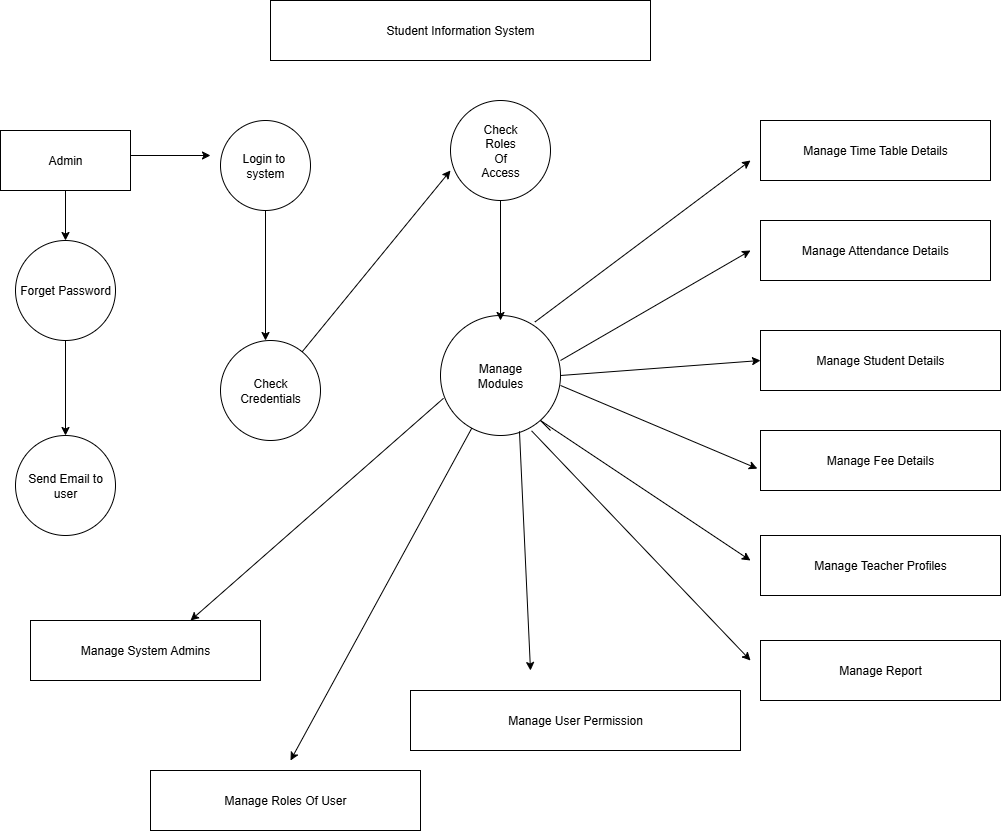

The diagram above was exported from draw.io. Its source (the exported page's mxGraphModel, read from the mxfile embedded in the PNG):
<mxGraphModel dx="1097" dy="592" grid="1" gridSize="10" guides="1" tooltips="1" connect="1" arrows="1" fold="1" page="1" pageScale="1" pageWidth="827" pageHeight="1169" math="0" shadow="0">
  <root>
    <mxCell id="0" />
    <mxCell id="1" parent="0" />
    <mxCell id="0nzDZGxWqhjPSygRHiTZ-1" value="Student Information System" style="rounded=0;whiteSpace=wrap;html=1;" vertex="1" parent="1">
      <mxGeometry x="300" y="20" width="380" height="60" as="geometry" />
    </mxCell>
    <mxCell id="0nzDZGxWqhjPSygRHiTZ-2" value="Admin" style="rounded=0;whiteSpace=wrap;html=1;" vertex="1" parent="1">
      <mxGeometry x="30" y="150" width="130" height="60" as="geometry" />
    </mxCell>
    <mxCell id="0nzDZGxWqhjPSygRHiTZ-3" value="Login to&amp;nbsp;&lt;div&gt;system&lt;/div&gt;" style="ellipse;whiteSpace=wrap;html=1;aspect=fixed;" vertex="1" parent="1">
      <mxGeometry x="250" y="140" width="90" height="90" as="geometry" />
    </mxCell>
    <mxCell id="0nzDZGxWqhjPSygRHiTZ-4" value="Check&lt;div&gt;Credentials&lt;/div&gt;" style="ellipse;whiteSpace=wrap;html=1;aspect=fixed;" vertex="1" parent="1">
      <mxGeometry x="250" y="360" width="100" height="100" as="geometry" />
    </mxCell>
    <mxCell id="0nzDZGxWqhjPSygRHiTZ-5" value="Check&lt;div&gt;Roles&lt;/div&gt;&lt;div&gt;Of&lt;/div&gt;&lt;div&gt;Access&lt;/div&gt;" style="ellipse;whiteSpace=wrap;html=1;aspect=fixed;" vertex="1" parent="1">
      <mxGeometry x="480" y="120" width="100" height="100" as="geometry" />
    </mxCell>
    <mxCell id="0nzDZGxWqhjPSygRHiTZ-6" value="Manage&lt;div&gt;Modules&lt;/div&gt;" style="ellipse;whiteSpace=wrap;html=1;aspect=fixed;direction=south;" vertex="1" parent="1">
      <mxGeometry x="470" y="335" width="120" height="120" as="geometry" />
    </mxCell>
    <mxCell id="0nzDZGxWqhjPSygRHiTZ-7" value="Manage Time Table Details" style="rounded=0;whiteSpace=wrap;html=1;" vertex="1" parent="1">
      <mxGeometry x="790" y="140" width="230" height="60" as="geometry" />
    </mxCell>
    <mxCell id="0nzDZGxWqhjPSygRHiTZ-8" value="Manage Attendance Details" style="rounded=0;whiteSpace=wrap;html=1;" vertex="1" parent="1">
      <mxGeometry x="790" y="240" width="230" height="60" as="geometry" />
    </mxCell>
    <mxCell id="0nzDZGxWqhjPSygRHiTZ-9" value="Manage Student Details" style="rounded=0;whiteSpace=wrap;html=1;" vertex="1" parent="1">
      <mxGeometry x="790" y="350" width="240" height="60" as="geometry" />
    </mxCell>
    <mxCell id="0nzDZGxWqhjPSygRHiTZ-10" value="Manage Fee Details" style="rounded=0;whiteSpace=wrap;html=1;" vertex="1" parent="1">
      <mxGeometry x="790" y="450" width="240" height="60" as="geometry" />
    </mxCell>
    <mxCell id="0nzDZGxWqhjPSygRHiTZ-11" value="Manage Teacher Profiles" style="rounded=0;whiteSpace=wrap;html=1;" vertex="1" parent="1">
      <mxGeometry x="790" y="555" width="240" height="60" as="geometry" />
    </mxCell>
    <mxCell id="0nzDZGxWqhjPSygRHiTZ-12" value="" style="endArrow=classic;html=1;rounded=0;" edge="1" parent="1">
      <mxGeometry width="50" height="50" relative="1" as="geometry">
        <mxPoint x="160" y="175" as="sourcePoint" />
        <mxPoint x="240" y="175" as="targetPoint" />
        <Array as="points">
          <mxPoint x="160" y="175" />
        </Array>
      </mxGeometry>
    </mxCell>
    <mxCell id="0nzDZGxWqhjPSygRHiTZ-13" value="" style="endArrow=classic;html=1;rounded=0;entryX=0;entryY=0.7;entryDx=0;entryDy=0;entryPerimeter=0;" edge="1" parent="1" source="0nzDZGxWqhjPSygRHiTZ-4" target="0nzDZGxWqhjPSygRHiTZ-5">
      <mxGeometry width="50" height="50" relative="1" as="geometry">
        <mxPoint x="410" y="300" as="sourcePoint" />
        <mxPoint x="460" y="250" as="targetPoint" />
      </mxGeometry>
    </mxCell>
    <mxCell id="0nzDZGxWqhjPSygRHiTZ-14" value="" style="endArrow=classic;html=1;rounded=0;exitX=0.5;exitY=1;exitDx=0;exitDy=0;" edge="1" parent="1" source="0nzDZGxWqhjPSygRHiTZ-3">
      <mxGeometry width="50" height="50" relative="1" as="geometry">
        <mxPoint x="280" y="280" as="sourcePoint" />
        <mxPoint x="295" y="360" as="targetPoint" />
      </mxGeometry>
    </mxCell>
    <mxCell id="0nzDZGxWqhjPSygRHiTZ-15" value="" style="endArrow=classic;html=1;rounded=0;exitX=0.5;exitY=1;exitDx=0;exitDy=0;" edge="1" parent="1" source="0nzDZGxWqhjPSygRHiTZ-5">
      <mxGeometry width="50" height="50" relative="1" as="geometry">
        <mxPoint x="530" y="250" as="sourcePoint" />
        <mxPoint x="530" y="340" as="targetPoint" />
      </mxGeometry>
    </mxCell>
    <mxCell id="0nzDZGxWqhjPSygRHiTZ-16" value="" style="endArrow=classic;html=1;rounded=0;exitX=0.054;exitY=0.213;exitDx=0;exitDy=0;exitPerimeter=0;" edge="1" parent="1" source="0nzDZGxWqhjPSygRHiTZ-6">
      <mxGeometry width="50" height="50" relative="1" as="geometry">
        <mxPoint x="580" y="350" as="sourcePoint" />
        <mxPoint x="780" y="180" as="targetPoint" />
      </mxGeometry>
    </mxCell>
    <mxCell id="0nzDZGxWqhjPSygRHiTZ-18" value="" style="endArrow=classic;html=1;rounded=0;" edge="1" parent="1">
      <mxGeometry width="50" height="50" relative="1" as="geometry">
        <mxPoint x="590" y="380" as="sourcePoint" />
        <mxPoint x="780" y="270" as="targetPoint" />
      </mxGeometry>
    </mxCell>
    <mxCell id="0nzDZGxWqhjPSygRHiTZ-19" value="" style="endArrow=classic;html=1;rounded=0;entryX=0;entryY=0.5;entryDx=0;entryDy=0;exitX=0.5;exitY=0;exitDx=0;exitDy=0;" edge="1" parent="1" source="0nzDZGxWqhjPSygRHiTZ-6" target="0nzDZGxWqhjPSygRHiTZ-9">
      <mxGeometry width="50" height="50" relative="1" as="geometry">
        <mxPoint x="600" y="410" as="sourcePoint" />
        <mxPoint x="650" y="360" as="targetPoint" />
      </mxGeometry>
    </mxCell>
    <mxCell id="0nzDZGxWqhjPSygRHiTZ-20" value="" style="endArrow=classic;html=1;rounded=0;entryX=-0.013;entryY=0.635;entryDx=0;entryDy=0;entryPerimeter=0;exitX=0.583;exitY=0;exitDx=0;exitDy=0;exitPerimeter=0;" edge="1" parent="1" source="0nzDZGxWqhjPSygRHiTZ-6" target="0nzDZGxWqhjPSygRHiTZ-10">
      <mxGeometry width="50" height="50" relative="1" as="geometry">
        <mxPoint x="602" y="428" as="sourcePoint" />
        <mxPoint x="770" y="580" as="targetPoint" />
        <Array as="points" />
      </mxGeometry>
    </mxCell>
    <mxCell id="0nzDZGxWqhjPSygRHiTZ-22" value="" style="endArrow=classic;html=1;rounded=0;" edge="1" parent="1">
      <mxGeometry width="50" height="50" relative="1" as="geometry">
        <mxPoint x="580" y="450" as="sourcePoint" />
        <mxPoint x="780" y="580" as="targetPoint" />
        <Array as="points">
          <mxPoint x="570" y="440" />
        </Array>
      </mxGeometry>
    </mxCell>
    <mxCell id="0nzDZGxWqhjPSygRHiTZ-23" value="" style="endArrow=classic;html=1;rounded=0;exitX=0.965;exitY=0.342;exitDx=0;exitDy=0;exitPerimeter=0;" edge="1" parent="1" source="0nzDZGxWqhjPSygRHiTZ-6">
      <mxGeometry width="50" height="50" relative="1" as="geometry">
        <mxPoint x="580" y="560" as="sourcePoint" />
        <mxPoint x="560" y="690" as="targetPoint" />
      </mxGeometry>
    </mxCell>
    <mxCell id="0nzDZGxWqhjPSygRHiTZ-24" value="" style="endArrow=classic;html=1;rounded=0;exitX=0.69;exitY=0.975;exitDx=0;exitDy=0;exitPerimeter=0;" edge="1" parent="1" source="0nzDZGxWqhjPSygRHiTZ-6">
      <mxGeometry width="50" height="50" relative="1" as="geometry">
        <mxPoint x="490" y="590" as="sourcePoint" />
        <mxPoint x="220" y="640" as="targetPoint" />
      </mxGeometry>
    </mxCell>
    <mxCell id="0nzDZGxWqhjPSygRHiTZ-25" value="" style="endArrow=classic;html=1;rounded=0;" edge="1" parent="1" source="0nzDZGxWqhjPSygRHiTZ-6">
      <mxGeometry width="50" height="50" relative="1" as="geometry">
        <mxPoint x="490" y="590" as="sourcePoint" />
        <mxPoint x="320" y="780" as="targetPoint" />
      </mxGeometry>
    </mxCell>
    <mxCell id="0nzDZGxWqhjPSygRHiTZ-26" value="Manage User Permission" style="rounded=0;whiteSpace=wrap;html=1;" vertex="1" parent="1">
      <mxGeometry x="440" y="710" width="330" height="60" as="geometry" />
    </mxCell>
    <mxCell id="0nzDZGxWqhjPSygRHiTZ-27" value="Manage System Admins" style="rounded=0;whiteSpace=wrap;html=1;" vertex="1" parent="1">
      <mxGeometry x="60" y="640" width="230" height="60" as="geometry" />
    </mxCell>
    <mxCell id="0nzDZGxWqhjPSygRHiTZ-28" value="Manage Roles Of User" style="rounded=0;whiteSpace=wrap;html=1;" vertex="1" parent="1">
      <mxGeometry x="180" y="790" width="270" height="60" as="geometry" />
    </mxCell>
    <mxCell id="0nzDZGxWqhjPSygRHiTZ-29" value="Forget Password" style="ellipse;whiteSpace=wrap;html=1;aspect=fixed;" vertex="1" parent="1">
      <mxGeometry x="45" y="260" width="100" height="100" as="geometry" />
    </mxCell>
    <mxCell id="0nzDZGxWqhjPSygRHiTZ-30" value="Send Email to&lt;div&gt;user&lt;/div&gt;" style="ellipse;whiteSpace=wrap;html=1;aspect=fixed;" vertex="1" parent="1">
      <mxGeometry x="45" y="455" width="100" height="100" as="geometry" />
    </mxCell>
    <mxCell id="0nzDZGxWqhjPSygRHiTZ-32" value="Manage Report" style="rounded=0;whiteSpace=wrap;html=1;" vertex="1" parent="1">
      <mxGeometry x="790" y="660" width="240" height="60" as="geometry" />
    </mxCell>
    <mxCell id="0nzDZGxWqhjPSygRHiTZ-33" value="" style="endArrow=classic;html=1;rounded=0;exitX=0.5;exitY=1;exitDx=0;exitDy=0;" edge="1" parent="1" source="0nzDZGxWqhjPSygRHiTZ-29" target="0nzDZGxWqhjPSygRHiTZ-30">
      <mxGeometry width="50" height="50" relative="1" as="geometry">
        <mxPoint x="95" y="370" as="sourcePoint" />
        <mxPoint x="145" y="350" as="targetPoint" />
      </mxGeometry>
    </mxCell>
    <mxCell id="0nzDZGxWqhjPSygRHiTZ-34" value="" style="endArrow=classic;html=1;rounded=0;exitX=0.5;exitY=1;exitDx=0;exitDy=0;" edge="1" parent="1" source="0nzDZGxWqhjPSygRHiTZ-2" target="0nzDZGxWqhjPSygRHiTZ-29">
      <mxGeometry width="50" height="50" relative="1" as="geometry">
        <mxPoint x="80" y="200" as="sourcePoint" />
        <mxPoint x="130" y="150" as="targetPoint" />
      </mxGeometry>
    </mxCell>
    <mxCell id="0nzDZGxWqhjPSygRHiTZ-35" value="" style="endArrow=classic;html=1;rounded=0;exitX=0.961;exitY=0.241;exitDx=0;exitDy=0;exitPerimeter=0;" edge="1" parent="1" source="0nzDZGxWqhjPSygRHiTZ-6">
      <mxGeometry width="50" height="50" relative="1" as="geometry">
        <mxPoint x="590" y="560" as="sourcePoint" />
        <mxPoint x="780" y="680" as="targetPoint" />
      </mxGeometry>
    </mxCell>
  </root>
</mxGraphModel>